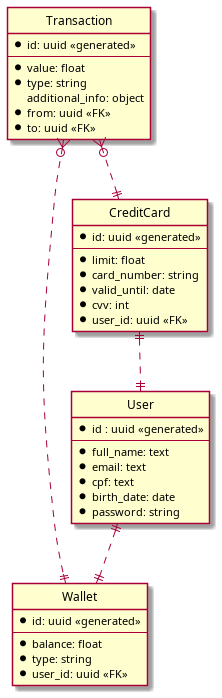

The diagram above was rendered by PlantUML. Its source (embedded in the PNG):
@startuml entity-relationship-diagram

' hide the spot
hide circle

entity "User" as user {
  *id : uuid <<generated>>
  --
  *full_name: text
  *email: text
  *cpf: text
  *birth_date: date
  *password: string
}

entity "Wallet" as wallet {
  *id: uuid <<generated>>
  --
  *balance: float
  *type: string
  *user_id: uuid <<FK>>
}

entity "Transaction" as ta {
  *id: uuid <<generated>>
  --
  *value: float
  *type: string
  additional_info: object
  *from: uuid <<FK>>
  *to: uuid <<FK>>
}

entity "CreditCard" as creditcard {
  *id: uuid <<generated>>
  --
  *limit: float
  *card_number: string
  *valid_until: date
  *cvv: int
  *user_id: uuid <<FK>>
}

user ||..|| wallet
ta }o..|| wallet
ta }o..|| creditcard
creditcard ||..|| user

@enduml